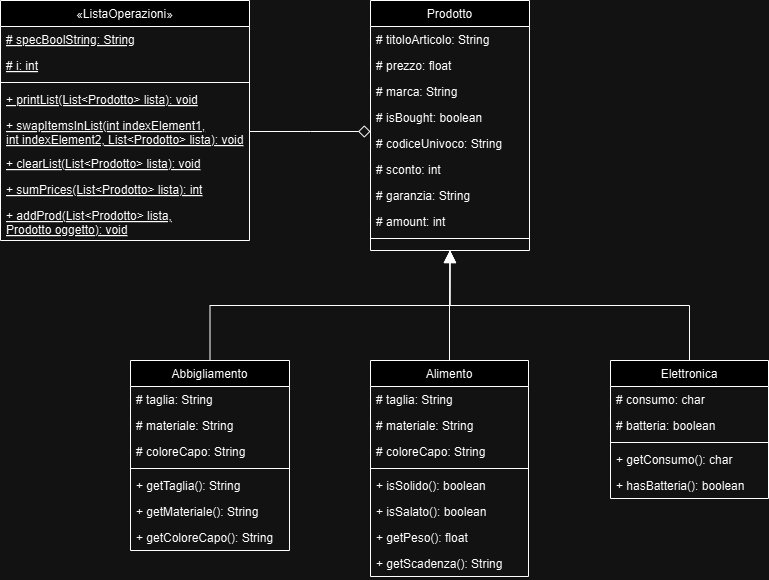

The diagram above was exported from draw.io. Its source (the exported page's mxGraphModel, read from the mxfile embedded in the PNG):
<mxGraphModel dx="1050" dy="569" grid="1" gridSize="10" guides="1" tooltips="1" connect="1" arrows="1" fold="1" page="1" pageScale="1" pageWidth="827" pageHeight="1169" math="0" shadow="0">
  <root>
    <mxCell id="WIyWlLk6GJQsqaUBKTNV-0" />
    <mxCell id="WIyWlLk6GJQsqaUBKTNV-1" parent="WIyWlLk6GJQsqaUBKTNV-0" />
    <mxCell id="cco_EYm3_aqh7Sbk0D8X-5" value="Prodotto" style="swimlane;fontStyle=0;align=center;verticalAlign=top;childLayout=stackLayout;horizontal=1;startSize=26;horizontalStack=0;resizeParent=1;resizeLast=0;collapsible=1;marginBottom=0;rounded=0;shadow=0;strokeWidth=1;" vertex="1" parent="WIyWlLk6GJQsqaUBKTNV-1">
      <mxGeometry x="401" y="40" width="159" height="250" as="geometry">
        <mxRectangle x="401" y="40" width="160" height="26" as="alternateBounds" />
      </mxGeometry>
    </mxCell>
    <mxCell id="cco_EYm3_aqh7Sbk0D8X-6" value="# titoloArticolo: String&#10;" style="text;align=left;verticalAlign=top;spacingLeft=4;spacingRight=4;overflow=hidden;rotatable=0;points=[[0,0.5],[1,0.5]];portConstraint=eastwest;" vertex="1" parent="cco_EYm3_aqh7Sbk0D8X-5">
      <mxGeometry y="26" width="159" height="26" as="geometry" />
    </mxCell>
    <mxCell id="cco_EYm3_aqh7Sbk0D8X-7" value="# prezzo: float&#10;" style="text;align=left;verticalAlign=top;spacingLeft=4;spacingRight=4;overflow=hidden;rotatable=0;points=[[0,0.5],[1,0.5]];portConstraint=eastwest;" vertex="1" parent="cco_EYm3_aqh7Sbk0D8X-5">
      <mxGeometry y="52" width="159" height="26" as="geometry" />
    </mxCell>
    <mxCell id="cco_EYm3_aqh7Sbk0D8X-11" value="# marca: String&#10;" style="text;align=left;verticalAlign=top;spacingLeft=4;spacingRight=4;overflow=hidden;rotatable=0;points=[[0,0.5],[1,0.5]];portConstraint=eastwest;" vertex="1" parent="cco_EYm3_aqh7Sbk0D8X-5">
      <mxGeometry y="78" width="159" height="26" as="geometry" />
    </mxCell>
    <mxCell id="cco_EYm3_aqh7Sbk0D8X-10" value="# isBought: boolean&#10;" style="text;align=left;verticalAlign=top;spacingLeft=4;spacingRight=4;overflow=hidden;rotatable=0;points=[[0,0.5],[1,0.5]];portConstraint=eastwest;" vertex="1" parent="cco_EYm3_aqh7Sbk0D8X-5">
      <mxGeometry y="104" width="159" height="26" as="geometry" />
    </mxCell>
    <mxCell id="cco_EYm3_aqh7Sbk0D8X-12" value="# codiceUnivoco: String&#10;" style="text;align=left;verticalAlign=top;spacingLeft=4;spacingRight=4;overflow=hidden;rotatable=0;points=[[0,0.5],[1,0.5]];portConstraint=eastwest;" vertex="1" parent="cco_EYm3_aqh7Sbk0D8X-5">
      <mxGeometry y="130" width="159" height="26" as="geometry" />
    </mxCell>
    <mxCell id="cco_EYm3_aqh7Sbk0D8X-13" value="# sconto: int&#10;" style="text;align=left;verticalAlign=top;spacingLeft=4;spacingRight=4;overflow=hidden;rotatable=0;points=[[0,0.5],[1,0.5]];portConstraint=eastwest;" vertex="1" parent="cco_EYm3_aqh7Sbk0D8X-5">
      <mxGeometry y="156" width="159" height="26" as="geometry" />
    </mxCell>
    <mxCell id="cco_EYm3_aqh7Sbk0D8X-14" value="# garanzia: String&#10;" style="text;align=left;verticalAlign=top;spacingLeft=4;spacingRight=4;overflow=hidden;rotatable=0;points=[[0,0.5],[1,0.5]];portConstraint=eastwest;" vertex="1" parent="cco_EYm3_aqh7Sbk0D8X-5">
      <mxGeometry y="182" width="159" height="26" as="geometry" />
    </mxCell>
    <mxCell id="cco_EYm3_aqh7Sbk0D8X-15" value="# amount: int&#10;&#10;" style="text;align=left;verticalAlign=top;spacingLeft=4;spacingRight=4;overflow=hidden;rotatable=0;points=[[0,0.5],[1,0.5]];portConstraint=eastwest;" vertex="1" parent="cco_EYm3_aqh7Sbk0D8X-5">
      <mxGeometry y="208" width="159" height="26" as="geometry" />
    </mxCell>
    <mxCell id="cco_EYm3_aqh7Sbk0D8X-8" value="" style="line;html=1;strokeWidth=1;align=left;verticalAlign=middle;spacingTop=-1;spacingLeft=3;spacingRight=3;rotatable=0;labelPosition=right;points=[];portConstraint=eastwest;" vertex="1" parent="cco_EYm3_aqh7Sbk0D8X-5">
      <mxGeometry y="234" width="159" height="8" as="geometry" />
    </mxCell>
    <mxCell id="cco_EYm3_aqh7Sbk0D8X-16" value="«ListaOperazioni»" style="swimlane;fontStyle=0;align=center;verticalAlign=top;childLayout=stackLayout;horizontal=1;startSize=26;horizontalStack=0;resizeParent=1;resizeLast=0;collapsible=1;marginBottom=0;rounded=0;shadow=0;strokeWidth=1;" vertex="1" parent="WIyWlLk6GJQsqaUBKTNV-1">
      <mxGeometry x="31" y="40" width="249" height="240" as="geometry">
        <mxRectangle x="31" y="40" width="160" height="26" as="alternateBounds" />
      </mxGeometry>
    </mxCell>
    <mxCell id="cco_EYm3_aqh7Sbk0D8X-17" value="# specBoolString: String&#10;" style="text;align=left;verticalAlign=top;spacingLeft=4;spacingRight=4;overflow=hidden;rotatable=0;points=[[0,0.5],[1,0.5]];portConstraint=eastwest;fontStyle=4" vertex="1" parent="cco_EYm3_aqh7Sbk0D8X-16">
      <mxGeometry y="26" width="249" height="26" as="geometry" />
    </mxCell>
    <mxCell id="cco_EYm3_aqh7Sbk0D8X-18" value="# i: int&#10;" style="text;align=left;verticalAlign=top;spacingLeft=4;spacingRight=4;overflow=hidden;rotatable=0;points=[[0,0.5],[1,0.5]];portConstraint=eastwest;fontStyle=4" vertex="1" parent="cco_EYm3_aqh7Sbk0D8X-16">
      <mxGeometry y="52" width="249" height="26" as="geometry" />
    </mxCell>
    <mxCell id="cco_EYm3_aqh7Sbk0D8X-25" value="" style="line;html=1;strokeWidth=1;align=left;verticalAlign=middle;spacingTop=-1;spacingLeft=3;spacingRight=3;rotatable=0;labelPosition=right;points=[];portConstraint=eastwest;" vertex="1" parent="cco_EYm3_aqh7Sbk0D8X-16">
      <mxGeometry y="78" width="249" height="8" as="geometry" />
    </mxCell>
    <mxCell id="cco_EYm3_aqh7Sbk0D8X-26" value="+ printList(List&lt;Prodotto&gt; lista): void&#10;" style="text;align=left;verticalAlign=top;spacingLeft=4;spacingRight=4;overflow=hidden;rotatable=0;points=[[0,0.5],[1,0.5]];portConstraint=eastwest;fontStyle=4" vertex="1" parent="cco_EYm3_aqh7Sbk0D8X-16">
      <mxGeometry y="86" width="249" height="26" as="geometry" />
    </mxCell>
    <mxCell id="cco_EYm3_aqh7Sbk0D8X-28" value="+ swapItemsInList(int indexElement1, &#10;int indexElement2, List&lt;Prodotto&gt; lista): void&#10;" style="text;align=left;verticalAlign=top;spacingLeft=4;spacingRight=4;overflow=hidden;rotatable=0;points=[[0,0.5],[1,0.5]];portConstraint=eastwest;fontStyle=4" vertex="1" parent="cco_EYm3_aqh7Sbk0D8X-16">
      <mxGeometry y="112" width="249" height="38" as="geometry" />
    </mxCell>
    <mxCell id="cco_EYm3_aqh7Sbk0D8X-29" value="+ clearList(List&lt;Prodotto&gt; lista): void&#10;" style="text;align=left;verticalAlign=top;spacingLeft=4;spacingRight=4;overflow=hidden;rotatable=0;points=[[0,0.5],[1,0.5]];portConstraint=eastwest;fontStyle=4" vertex="1" parent="cco_EYm3_aqh7Sbk0D8X-16">
      <mxGeometry y="150" width="249" height="26" as="geometry" />
    </mxCell>
    <mxCell id="cco_EYm3_aqh7Sbk0D8X-30" value="+ sumPrices(List&lt;Prodotto&gt; lista): int&#10;" style="text;align=left;verticalAlign=top;spacingLeft=4;spacingRight=4;overflow=hidden;rotatable=0;points=[[0,0.5],[1,0.5]];portConstraint=eastwest;fontStyle=4" vertex="1" parent="cco_EYm3_aqh7Sbk0D8X-16">
      <mxGeometry y="176" width="249" height="26" as="geometry" />
    </mxCell>
    <mxCell id="cco_EYm3_aqh7Sbk0D8X-31" value="+ addProd(List&lt;Prodotto&gt; lista,&#10;Prodotto oggetto): void&#10;" style="text;align=left;verticalAlign=top;spacingLeft=4;spacingRight=4;overflow=hidden;rotatable=0;points=[[0,0.5],[1,0.5]];portConstraint=eastwest;fontStyle=4" vertex="1" parent="cco_EYm3_aqh7Sbk0D8X-16">
      <mxGeometry y="202" width="249" height="38" as="geometry" />
    </mxCell>
    <mxCell id="cco_EYm3_aqh7Sbk0D8X-78" style="edgeStyle=elbowEdgeStyle;rounded=0;orthogonalLoop=1;jettySize=auto;html=1;exitX=0.5;exitY=0;exitDx=0;exitDy=0;endSize=10;endArrow=block;endFill=1;elbow=vertical;" edge="1" parent="WIyWlLk6GJQsqaUBKTNV-1" source="cco_EYm3_aqh7Sbk0D8X-32" target="cco_EYm3_aqh7Sbk0D8X-5">
      <mxGeometry relative="1" as="geometry" />
    </mxCell>
    <mxCell id="cco_EYm3_aqh7Sbk0D8X-32" value="Abbigliamento" style="swimlane;fontStyle=0;align=center;verticalAlign=top;childLayout=stackLayout;horizontal=1;startSize=26;horizontalStack=0;resizeParent=1;resizeLast=0;collapsible=1;marginBottom=0;rounded=0;shadow=0;strokeWidth=1;" vertex="1" parent="WIyWlLk6GJQsqaUBKTNV-1">
      <mxGeometry x="161" y="400" width="159" height="190" as="geometry">
        <mxRectangle x="230" y="140" width="160" height="26" as="alternateBounds" />
      </mxGeometry>
    </mxCell>
    <mxCell id="cco_EYm3_aqh7Sbk0D8X-33" value="# taglia: String&#10;" style="text;align=left;verticalAlign=top;spacingLeft=4;spacingRight=4;overflow=hidden;rotatable=0;points=[[0,0.5],[1,0.5]];portConstraint=eastwest;" vertex="1" parent="cco_EYm3_aqh7Sbk0D8X-32">
      <mxGeometry y="26" width="159" height="26" as="geometry" />
    </mxCell>
    <mxCell id="cco_EYm3_aqh7Sbk0D8X-42" value="# materiale: String&#10;" style="text;align=left;verticalAlign=top;spacingLeft=4;spacingRight=4;overflow=hidden;rotatable=0;points=[[0,0.5],[1,0.5]];portConstraint=eastwest;" vertex="1" parent="cco_EYm3_aqh7Sbk0D8X-32">
      <mxGeometry y="52" width="159" height="26" as="geometry" />
    </mxCell>
    <mxCell id="cco_EYm3_aqh7Sbk0D8X-43" value="# coloreCapo: String&#10;" style="text;align=left;verticalAlign=top;spacingLeft=4;spacingRight=4;overflow=hidden;rotatable=0;points=[[0,0.5],[1,0.5]];portConstraint=eastwest;" vertex="1" parent="cco_EYm3_aqh7Sbk0D8X-32">
      <mxGeometry y="78" width="159" height="26" as="geometry" />
    </mxCell>
    <mxCell id="cco_EYm3_aqh7Sbk0D8X-41" value="" style="line;html=1;strokeWidth=1;align=left;verticalAlign=middle;spacingTop=-1;spacingLeft=3;spacingRight=3;rotatable=0;labelPosition=right;points=[];portConstraint=eastwest;" vertex="1" parent="cco_EYm3_aqh7Sbk0D8X-32">
      <mxGeometry y="104" width="159" height="8" as="geometry" />
    </mxCell>
    <mxCell id="cco_EYm3_aqh7Sbk0D8X-44" value="+ getTaglia(): String&#10;" style="text;align=left;verticalAlign=top;spacingLeft=4;spacingRight=4;overflow=hidden;rotatable=0;points=[[0,0.5],[1,0.5]];portConstraint=eastwest;" vertex="1" parent="cco_EYm3_aqh7Sbk0D8X-32">
      <mxGeometry y="112" width="159" height="26" as="geometry" />
    </mxCell>
    <mxCell id="cco_EYm3_aqh7Sbk0D8X-45" value="+ getMateriale(): String&#10;" style="text;align=left;verticalAlign=top;spacingLeft=4;spacingRight=4;overflow=hidden;rotatable=0;points=[[0,0.5],[1,0.5]];portConstraint=eastwest;" vertex="1" parent="cco_EYm3_aqh7Sbk0D8X-32">
      <mxGeometry y="138" width="159" height="26" as="geometry" />
    </mxCell>
    <mxCell id="cco_EYm3_aqh7Sbk0D8X-46" value="+ getColoreCapo(): String&#10;" style="text;align=left;verticalAlign=top;spacingLeft=4;spacingRight=4;overflow=hidden;rotatable=0;points=[[0,0.5],[1,0.5]];portConstraint=eastwest;" vertex="1" parent="cco_EYm3_aqh7Sbk0D8X-32">
      <mxGeometry y="164" width="159" height="26" as="geometry" />
    </mxCell>
    <mxCell id="cco_EYm3_aqh7Sbk0D8X-76" style="edgeStyle=elbowEdgeStyle;rounded=0;orthogonalLoop=1;jettySize=auto;html=1;exitX=0.5;exitY=0;exitDx=0;exitDy=0;endSize=10;elbow=vertical;endArrow=block;endFill=1;" edge="1" parent="WIyWlLk6GJQsqaUBKTNV-1" source="cco_EYm3_aqh7Sbk0D8X-47" target="cco_EYm3_aqh7Sbk0D8X-5">
      <mxGeometry relative="1" as="geometry" />
    </mxCell>
    <mxCell id="cco_EYm3_aqh7Sbk0D8X-47" value="Alimento" style="swimlane;fontStyle=0;align=center;verticalAlign=top;childLayout=stackLayout;horizontal=1;startSize=26;horizontalStack=0;resizeParent=1;resizeLast=0;collapsible=1;marginBottom=0;rounded=0;shadow=0;strokeWidth=1;" vertex="1" parent="WIyWlLk6GJQsqaUBKTNV-1">
      <mxGeometry x="401" y="400" width="158" height="216" as="geometry">
        <mxRectangle x="230" y="140" width="160" height="26" as="alternateBounds" />
      </mxGeometry>
    </mxCell>
    <mxCell id="cco_EYm3_aqh7Sbk0D8X-48" value="# taglia: String&#10;" style="text;align=left;verticalAlign=top;spacingLeft=4;spacingRight=4;overflow=hidden;rotatable=0;points=[[0,0.5],[1,0.5]];portConstraint=eastwest;" vertex="1" parent="cco_EYm3_aqh7Sbk0D8X-47">
      <mxGeometry y="26" width="158" height="26" as="geometry" />
    </mxCell>
    <mxCell id="cco_EYm3_aqh7Sbk0D8X-49" value="# materiale: String&#10;" style="text;align=left;verticalAlign=top;spacingLeft=4;spacingRight=4;overflow=hidden;rotatable=0;points=[[0,0.5],[1,0.5]];portConstraint=eastwest;" vertex="1" parent="cco_EYm3_aqh7Sbk0D8X-47">
      <mxGeometry y="52" width="158" height="26" as="geometry" />
    </mxCell>
    <mxCell id="cco_EYm3_aqh7Sbk0D8X-50" value="# coloreCapo: String&#10;" style="text;align=left;verticalAlign=top;spacingLeft=4;spacingRight=4;overflow=hidden;rotatable=0;points=[[0,0.5],[1,0.5]];portConstraint=eastwest;" vertex="1" parent="cco_EYm3_aqh7Sbk0D8X-47">
      <mxGeometry y="78" width="158" height="26" as="geometry" />
    </mxCell>
    <mxCell id="cco_EYm3_aqh7Sbk0D8X-51" value="" style="line;html=1;strokeWidth=1;align=left;verticalAlign=middle;spacingTop=-1;spacingLeft=3;spacingRight=3;rotatable=0;labelPosition=right;points=[];portConstraint=eastwest;" vertex="1" parent="cco_EYm3_aqh7Sbk0D8X-47">
      <mxGeometry y="104" width="158" height="8" as="geometry" />
    </mxCell>
    <mxCell id="cco_EYm3_aqh7Sbk0D8X-52" value="+ isSolido(): boolean&#10;" style="text;align=left;verticalAlign=top;spacingLeft=4;spacingRight=4;overflow=hidden;rotatable=0;points=[[0,0.5],[1,0.5]];portConstraint=eastwest;" vertex="1" parent="cco_EYm3_aqh7Sbk0D8X-47">
      <mxGeometry y="112" width="158" height="26" as="geometry" />
    </mxCell>
    <mxCell id="cco_EYm3_aqh7Sbk0D8X-53" value="+ isSalato(): boolean&#10;" style="text;align=left;verticalAlign=top;spacingLeft=4;spacingRight=4;overflow=hidden;rotatable=0;points=[[0,0.5],[1,0.5]];portConstraint=eastwest;" vertex="1" parent="cco_EYm3_aqh7Sbk0D8X-47">
      <mxGeometry y="138" width="158" height="26" as="geometry" />
    </mxCell>
    <mxCell id="cco_EYm3_aqh7Sbk0D8X-54" value="+ getPeso(): float&#10;" style="text;align=left;verticalAlign=top;spacingLeft=4;spacingRight=4;overflow=hidden;rotatable=0;points=[[0,0.5],[1,0.5]];portConstraint=eastwest;" vertex="1" parent="cco_EYm3_aqh7Sbk0D8X-47">
      <mxGeometry y="164" width="158" height="26" as="geometry" />
    </mxCell>
    <mxCell id="cco_EYm3_aqh7Sbk0D8X-55" value="+ getScadenza(): String&#10;" style="text;align=left;verticalAlign=top;spacingLeft=4;spacingRight=4;overflow=hidden;rotatable=0;points=[[0,0.5],[1,0.5]];portConstraint=eastwest;" vertex="1" parent="cco_EYm3_aqh7Sbk0D8X-47">
      <mxGeometry y="190" width="158" height="26" as="geometry" />
    </mxCell>
    <mxCell id="cco_EYm3_aqh7Sbk0D8X-77" style="edgeStyle=elbowEdgeStyle;rounded=0;orthogonalLoop=1;jettySize=auto;html=1;exitX=0.5;exitY=0;exitDx=0;exitDy=0;elbow=vertical;endSize=10;endArrow=block;endFill=1;" edge="1" parent="WIyWlLk6GJQsqaUBKTNV-1" source="cco_EYm3_aqh7Sbk0D8X-65" target="cco_EYm3_aqh7Sbk0D8X-5">
      <mxGeometry relative="1" as="geometry" />
    </mxCell>
    <mxCell id="cco_EYm3_aqh7Sbk0D8X-65" value="Elettronica" style="swimlane;fontStyle=0;align=center;verticalAlign=top;childLayout=stackLayout;horizontal=1;startSize=26;horizontalStack=0;resizeParent=1;resizeLast=0;collapsible=1;marginBottom=0;rounded=0;shadow=0;strokeWidth=1;" vertex="1" parent="WIyWlLk6GJQsqaUBKTNV-1">
      <mxGeometry x="641" y="400" width="158" height="138" as="geometry">
        <mxRectangle x="230" y="140" width="160" height="26" as="alternateBounds" />
      </mxGeometry>
    </mxCell>
    <mxCell id="cco_EYm3_aqh7Sbk0D8X-66" value="# consumo: char&#10;" style="text;align=left;verticalAlign=top;spacingLeft=4;spacingRight=4;overflow=hidden;rotatable=0;points=[[0,0.5],[1,0.5]];portConstraint=eastwest;" vertex="1" parent="cco_EYm3_aqh7Sbk0D8X-65">
      <mxGeometry y="26" width="158" height="26" as="geometry" />
    </mxCell>
    <mxCell id="cco_EYm3_aqh7Sbk0D8X-67" value="# batteria: boolean&#10;" style="text;align=left;verticalAlign=top;spacingLeft=4;spacingRight=4;overflow=hidden;rotatable=0;points=[[0,0.5],[1,0.5]];portConstraint=eastwest;" vertex="1" parent="cco_EYm3_aqh7Sbk0D8X-65">
      <mxGeometry y="52" width="158" height="26" as="geometry" />
    </mxCell>
    <mxCell id="cco_EYm3_aqh7Sbk0D8X-69" value="" style="line;html=1;strokeWidth=1;align=left;verticalAlign=middle;spacingTop=-1;spacingLeft=3;spacingRight=3;rotatable=0;labelPosition=right;points=[];portConstraint=eastwest;" vertex="1" parent="cco_EYm3_aqh7Sbk0D8X-65">
      <mxGeometry y="78" width="158" height="8" as="geometry" />
    </mxCell>
    <mxCell id="cco_EYm3_aqh7Sbk0D8X-70" value="+ getConsumo(): char&#10;" style="text;align=left;verticalAlign=top;spacingLeft=4;spacingRight=4;overflow=hidden;rotatable=0;points=[[0,0.5],[1,0.5]];portConstraint=eastwest;" vertex="1" parent="cco_EYm3_aqh7Sbk0D8X-65">
      <mxGeometry y="86" width="158" height="26" as="geometry" />
    </mxCell>
    <mxCell id="cco_EYm3_aqh7Sbk0D8X-71" value="+ hasBatteria(): boolean&#10;" style="text;align=left;verticalAlign=top;spacingLeft=4;spacingRight=4;overflow=hidden;rotatable=0;points=[[0,0.5],[1,0.5]];portConstraint=eastwest;" vertex="1" parent="cco_EYm3_aqh7Sbk0D8X-65">
      <mxGeometry y="112" width="158" height="26" as="geometry" />
    </mxCell>
    <mxCell id="cco_EYm3_aqh7Sbk0D8X-79" style="edgeStyle=elbowEdgeStyle;rounded=0;orthogonalLoop=1;jettySize=auto;html=1;exitX=1;exitY=0.5;exitDx=0;exitDy=0;endSize=10;endArrow=diamond;endFill=0;" edge="1" parent="WIyWlLk6GJQsqaUBKTNV-1" source="cco_EYm3_aqh7Sbk0D8X-28" target="cco_EYm3_aqh7Sbk0D8X-5">
      <mxGeometry relative="1" as="geometry">
        <Array as="points">
          <mxPoint x="341" y="171" />
        </Array>
      </mxGeometry>
    </mxCell>
  </root>
</mxGraphModel>